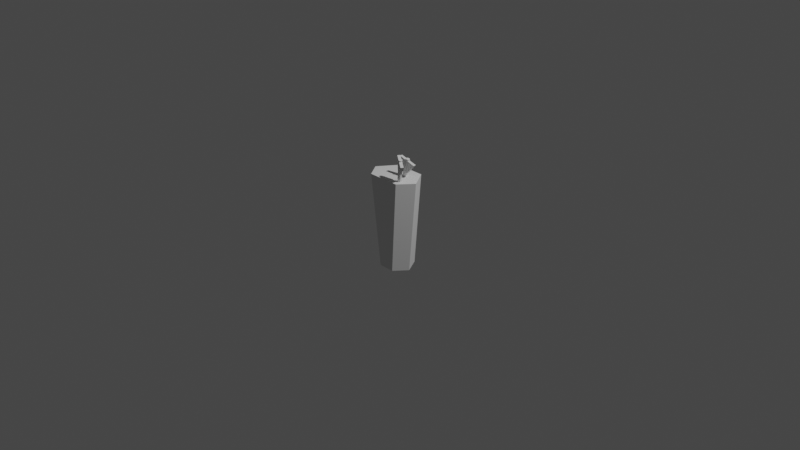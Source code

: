 # Source: K_cher.blend  (saved by Blender 2.83.19; exported with 4.5.12 LTS)
import bpy
from mathutils import Matrix  # noqa: F401  (used for matrix-valued properties, if any)

bpy.ops.wm.read_factory_settings(use_empty=True)
scene = bpy.context.scene
scene.name = 'Scene'

# ---- collections
col_collection = bpy.data.collections.new('Collection'); scene.collection.children.link(col_collection)

# ---- world
world_world = bpy.data.worlds.new('World'); scene.world = world_world
world_world.use_nodes = True; world_world.node_tree.nodes.clear()
_N = world_world.node_tree.nodes; _L = world_world.node_tree.links
n0 = _N.new('ShaderNodeOutputWorld'); n0.name = 'World Output'; n0.location = (300, 300)
n1 = _N.new('ShaderNodeBackground'); n1.name = 'Background'; n1.location = (10, 300)
n1.inputs[0].default_value = (0.05088, 0.05088, 0.05088, 1.0)
_L.new(n1.outputs[0], n0.inputs[0])
n0.is_active_output = True
world_world.color = (0.05088, 0.05088, 0.05088)
world_world.use_sun_shadow = False
world_world.sun_shadow_jitter_overblur = 0.0

# ---- cameras
cam_camera = bpy.data.cameras.new('Camera')
cam_camera.clip_end = 100.0
cam_camera.ortho_scale = 7.314

# ---- lights
light_light = bpy.data.lights.new('Light', 'POINT')
light_light.transmission_factor = 0.0
light_light.energy = 1000.0
light_light.shadow_soft_size = 0.1
light_light.shadow_maximum_resolution = 0.006
light_light.use_absolute_resolution = True

# ---- meshes
me_cylinder = bpy.data.meshes.new('Cylinder')
me_cylinder.from_pydata([(0.09792, 0.1247, -0.5), (0.1666, 0.143, 0.5), (0.195, -0.0445, -0.5), (0.2934, -0.05103, 0.5), (0.08678, -0.1802, -0.5), (0.1698, -0.2066, 0.5), (-0.08678, -0.1802, -0.5), (-0.1867, -0.2066, 0.5), (-0.195, -0.0445, -0.5), (-0.2934, -0.05103, 0.5), (-0.09931, 0.1247, -0.5), (-0.1617, 0.143, 0.5)], [], [(10, 11, 1, 0), (0, 1, 3, 2), (2, 3, 5, 4), (4, 5, 7, 6), (6, 7, 9, 8), (3, 1, 11, 9, 7, 5), (8, 9, 11, 10), (10, 0, 2, 4, 6, 8)])
_uv = me_cylinder.uv_layers.new(name='UVMap')
_uv.uv.foreach_set('vector', [0.1429, 0.5, 0.1429, 1.0, 0.8571, 1.0, 0.8571, 0.5, 0.8571, 0.5, 0.8571, 1.0, 0.7143, 1.0, 0.7143, 0.5, 0.7143, 0.5, 0.7143, 1.0, 0.5714, 1.0, 0.5714, 0.5, 0.5714, 0.5, 0.5714, 1.0, 0.4286, 1.0, 0.4286, 0.5, 0.4286, 0.5, 0.4286, 1.0, 0.2857, 1.0, 0.2857, 0.5, 0.7143, 1.0, 0.8571, 1.0, 0.1429, 1.0, 0.2857, 1.0, 0.4286, 1.0, 0.5714, 1.0, 0.2857, 0.5, 0.2857, 1.0, 0.1429, 1.0, 0.1429, 0.5, 0.1429, 0.5, 0.8571, 0.5, 0.7143, 0.5, 0.5714, 0.5, 0.4286, 0.5, 0.2857, 0.5])
me_cylinder.use_remesh_fix_poles = True
me_cylinder.use_remesh_preserve_attributes = False
me_cylinder.use_mirror_vertex_groups = False
me_cylinder.update()
me_cylinder_001 = bpy.data.meshes.new('Cylinder.001')
me_cylinder_001.from_pydata([(-0.1252, 0.02, -0.2721), (0.1252, 0.02, 0.696), (-0.1115, 0.01414, -0.2757), (0.1389, 0.01414, 0.6925), (-0.1058, -8.742e-10, -0.2771), (0.1446, -8.742e-10, 0.691), (-0.1115, -0.01414, -0.2757), (0.1389, -0.01414, 0.6925), (-0.1252, -0.02, -0.2721), (0.1252, -0.02, 0.696), (-0.1389, -0.01414, -0.2686), (0.1115, -0.01414, 0.6996), (-0.1446, 2.385e-10, -0.2671), (0.1058, 2.385e-10, 0.701), (-0.1389, 0.01414, -0.2686), (0.1115, 0.01414, 0.6996)], [], [(0, 1, 3, 2), (2, 3, 5, 4), (4, 5, 7, 6), (6, 7, 9, 8), (8, 9, 11, 10), (10, 11, 13, 12), (3, 1, 15, 13, 11, 9, 7, 5), (12, 13, 15, 14), (14, 15, 1, 0), (0, 2, 4, 6, 8, 10, 12, 14)])
_uv = me_cylinder_001.uv_layers.new(name='UVMap')
_uv.uv.foreach_set('vector', [1.0, 0.5, 1.0, 1.0, 0.875, 1.0, 0.875, 0.5, 0.875, 0.5, 0.875, 1.0, 0.75, 1.0, 0.75, 0.5, 0.75, 0.5, 0.75, 1.0, 0.625, 1.0, 0.625, 0.5, 0.625, 0.5, 0.625, 1.0, 0.5, 1.0, 0.5, 0.5, 0.5, 0.5, 0.5, 1.0, 0.375, 1.0, 0.375, 0.5, 0.375, 0.5, 0.375, 1.0, 0.25, 1.0, 0.25, 0.5, 0.4197, 0.4197, 0.25, 0.49, 0.08029, 0.4197, 0.01, 0.25, 0.08029, 0.08029, 0.25, 0.01, 0.4197, 0.08029, 0.49, 0.25, 0.25, 0.5, 0.25, 1.0, 0.125, 1.0, 0.125, 0.5, 0.125, 0.5, 0.125, 1.0, 0.0, 1.0, 0.0, 0.5, 0.75, 0.49, 0.9197, 0.4197, 0.99, 0.25, 0.9197, 0.08029, 0.75, 0.01, 0.5803, 0.08029, 0.51, 0.25, 0.5803, 0.4197])
me_cylinder_001.use_remesh_fix_poles = True
me_cylinder_001.use_remesh_preserve_attributes = False
me_cylinder_001.use_mirror_vertex_groups = False
me_cylinder_001.update()
me_cube_001 = bpy.data.meshes.new('Cube.001')
me_cube_001.from_pydata([(-0.03625, -0.1, -0.1), (-0.1, -0.1, 0.1), (-0.03625, 0.1, -0.1), (-0.1, 0.1, 0.1), (0.0285, -0.1, -0.1), (0.1, -0.1, 0.1), (0.0285, 0.1, -0.1), (0.1, 0.1, 0.1)], [], [(0, 1, 3, 2), (2, 3, 7, 6), (6, 7, 5, 4), (4, 5, 1, 0), (2, 6, 4, 0), (7, 3, 1, 5)])
_uv = me_cube_001.uv_layers.new(name='UVMap')
_uv.uv.foreach_set('vector', [0.375, 0.0, 0.625, 0.0, 0.625, 0.25, 0.375, 0.25, 0.375, 0.25, 0.625, 0.25, 0.625, 0.5, 0.375, 0.5, 0.375, 0.5, 0.625, 0.5, 0.625, 0.75, 0.375, 0.75, 0.375, 0.75, 0.625, 0.75, 0.625, 1.0, 0.375, 1.0, 0.125, 0.5, 0.375, 0.5, 0.375, 0.75, 0.125, 0.75, 0.625, 0.5, 0.875, 0.5, 0.875, 0.75, 0.625, 0.75])
me_cube_001.use_remesh_fix_poles = True
me_cube_001.use_remesh_preserve_attributes = False
me_cube_001.use_mirror_vertex_groups = False
me_cube_001.update()
me_cube_003 = bpy.data.meshes.new('Cube.003')
me_cube_003.from_pydata([(-0.03625, -0.1, -0.1), (-0.1, -0.1, 0.1), (-0.03625, 0.1, -0.1), (-0.1, 0.1, 0.1), (0.0285, -0.1, -0.1), (0.1, -0.1, 0.1), (0.0285, 0.1, -0.1), (0.1, 0.1, 0.1)], [], [(0, 1, 3, 2), (2, 3, 7, 6), (6, 7, 5, 4), (4, 5, 1, 0), (2, 6, 4, 0), (7, 3, 1, 5)])
_uv = me_cube_003.uv_layers.new(name='UVMap')
_uv.uv.foreach_set('vector', [0.375, 0.0, 0.625, 0.0, 0.625, 0.25, 0.375, 0.25, 0.375, 0.25, 0.625, 0.25, 0.625, 0.5, 0.375, 0.5, 0.375, 0.5, 0.625, 0.5, 0.625, 0.75, 0.375, 0.75, 0.375, 0.75, 0.625, 0.75, 0.625, 1.0, 0.375, 1.0, 0.125, 0.5, 0.375, 0.5, 0.375, 0.75, 0.125, 0.75, 0.625, 0.5, 0.875, 0.5, 0.875, 0.75, 0.625, 0.75])
me_cube_003.use_remesh_fix_poles = True
me_cube_003.use_remesh_preserve_attributes = False
me_cube_003.use_mirror_vertex_groups = False
me_cube_003.update()
me_cylinder_003 = bpy.data.meshes.new('Cylinder.003')
me_cylinder_003.from_pydata([(-0.1252, 0.02, -0.2721), (0.1252, 0.02, 0.696), (-0.1115, 0.01414, -0.2757), (0.1389, 0.01414, 0.6925), (-0.1058, -8.742e-10, -0.2771), (0.1446, -8.742e-10, 0.691), (-0.1115, -0.01414, -0.2757), (0.1389, -0.01414, 0.6925), (-0.1252, -0.02, -0.2721), (0.1252, -0.02, 0.696), (-0.1389, -0.01414, -0.2686), (0.1115, -0.01414, 0.6996), (-0.1446, 2.385e-10, -0.2671), (0.1058, 2.385e-10, 0.701), (-0.1389, 0.01414, -0.2686), (0.1115, 0.01414, 0.6996)], [], [(0, 1, 3, 2), (2, 3, 5, 4), (4, 5, 7, 6), (6, 7, 9, 8), (8, 9, 11, 10), (10, 11, 13, 12), (3, 1, 15, 13, 11, 9, 7, 5), (12, 13, 15, 14), (14, 15, 1, 0), (0, 2, 4, 6, 8, 10, 12, 14)])
_uv = me_cylinder_003.uv_layers.new(name='UVMap')
_uv.uv.foreach_set('vector', [1.0, 0.5, 1.0, 1.0, 0.875, 1.0, 0.875, 0.5, 0.875, 0.5, 0.875, 1.0, 0.75, 1.0, 0.75, 0.5, 0.75, 0.5, 0.75, 1.0, 0.625, 1.0, 0.625, 0.5, 0.625, 0.5, 0.625, 1.0, 0.5, 1.0, 0.5, 0.5, 0.5, 0.5, 0.5, 1.0, 0.375, 1.0, 0.375, 0.5, 0.375, 0.5, 0.375, 1.0, 0.25, 1.0, 0.25, 0.5, 0.4197, 0.4197, 0.25, 0.49, 0.08029, 0.4197, 0.01, 0.25, 0.08029, 0.08029, 0.25, 0.01, 0.4197, 0.08029, 0.49, 0.25, 0.25, 0.5, 0.25, 1.0, 0.125, 1.0, 0.125, 0.5, 0.125, 0.5, 0.125, 1.0, 0.0, 1.0, 0.0, 0.5, 0.75, 0.49, 0.9197, 0.4197, 0.99, 0.25, 0.9197, 0.08029, 0.75, 0.01, 0.5803, 0.08029, 0.51, 0.25, 0.5803, 0.4197])
me_cylinder_003.use_remesh_fix_poles = True
me_cylinder_003.use_remesh_preserve_attributes = False
me_cylinder_003.use_mirror_vertex_groups = False
me_cylinder_003.update()

# ---- objects
ob_light = bpy.data.objects.new('Light', light_light)
ob_camera = bpy.data.objects.new('Camera', cam_camera)
ob_cylinder = bpy.data.objects.new('Cylinder', me_cylinder)
ob_cylinder_001 = bpy.data.objects.new('Cylinder.001', me_cylinder_001)
ob_cube = bpy.data.objects.new('Cube', me_cube_001)
ob_cube_001 = bpy.data.objects.new('Cube.001', me_cube_003)
ob_cylinder_002 = bpy.data.objects.new('Cylinder.002', me_cylinder_003)

# ---- transforms, parenting, visibility, modifiers, constraints
ob_light.location = (4.076, 1.005, 5.904)
ob_light.rotation_euler = (0.6503, 0.05522, 1.866)
ob_light.lock_rotations_4d = False
ob_light.empty_display_type = 'ARROWS'
ob_light.color = (0.0, 0.0, 0.0, 0.0)
ob_light.lineart.crease_threshold = 0.0
ob_camera.location = (7.359, -6.926, 4.958)
ob_camera.rotation_euler = (1.109, 0.0, 0.8149)
ob_camera.lock_rotations_4d = False
ob_camera.empty_display_type = 'ARROWS'
ob_camera.color = (0.0, 0.0, 0.0, 0.0)
ob_camera.display_type = 'WIRE'
ob_camera.lineart.crease_threshold = 0.0
ob_cylinder.location = (0.0, 0.0, 0.0)
ob_cylinder.lineart.crease_threshold = 0.0
ob_cylinder_001.location = (0.0, 0.0, 0.0)
ob_cylinder_001.lineart.crease_threshold = 0.0
ob_cube.location = (0.1055, 0.0, 0.613)
ob_cube.rotation_euler = (0.0, 0.264, 0.0)
ob_cube.scale = (1.0, 0.15, 0.7)
ob_cube.lineart.crease_threshold = 0.0
ob_cube_001.location = (0.1809, -0.1572, 0.6727)
ob_cube_001.rotation_euler = (0.0, 0.264, -0.5946)
ob_cube_001.scale = (1.0, 0.15, 0.7)
ob_cube_001.lineart.crease_threshold = 0.0
ob_cylinder_002.location = (0.09343, -0.09812, 0.05971)
ob_cylinder_002.rotation_euler = (0.0, -0.0, -0.5946)
ob_cylinder_002.lineart.crease_threshold = 0.0

# ---- collection membership
col_collection.objects.link(ob_light)
col_collection.objects.link(ob_camera)
col_collection.objects.link(ob_cylinder)
col_collection.objects.link(ob_cylinder_001)
col_collection.objects.link(ob_cube)
col_collection.objects.link(ob_cube_001)
col_collection.objects.link(ob_cylinder_002)

# ---- scene / render settings (as saved in the file)
scene.camera = ob_camera
scene.frame_start = 1; scene.frame_end = 250; scene.frame_set(1)
scene.render.engine = 'BLENDER_EEVEE_NEXT'
scene.cycles.use_denoising = False
scene.cycles.samples = 128
scene.cycles.sampling_pattern = 'TABULATED_SOBOL'
scene.cycles.use_adaptive_sampling = False
scene.cycles.use_light_tree = False
scene.view_settings.view_transform = 'Filmic'
bpy.context.view_layer.update()
